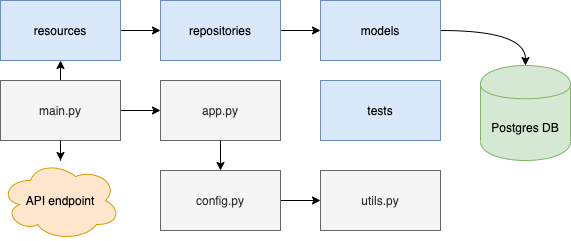

The diagram above was exported from draw.io. Its source (the exported page's mxGraphModel, read from the mxfile embedded in the PNG):
<mxGraphModel dx="1106" dy="808" grid="1" gridSize="10" guides="1" tooltips="1" connect="1" arrows="1" fold="1" page="1" pageScale="1" pageWidth="827" pageHeight="1169" math="0" shadow="0">
  <root>
    <mxCell id="0" />
    <mxCell id="1" parent="0" />
    <mxCell id="diWfymfl1aB_wNR9yOSt-24" style="edgeStyle=orthogonalEdgeStyle;rounded=0;orthogonalLoop=1;jettySize=auto;html=1;exitX=0.5;exitY=0;exitDx=0;exitDy=0;entryX=0.5;entryY=1;entryDx=0;entryDy=0;" edge="1" parent="1" source="diWfymfl1aB_wNR9yOSt-4" target="diWfymfl1aB_wNR9yOSt-12">
      <mxGeometry relative="1" as="geometry" />
    </mxCell>
    <mxCell id="diWfymfl1aB_wNR9yOSt-27" style="edgeStyle=orthogonalEdgeStyle;rounded=0;orthogonalLoop=1;jettySize=auto;html=1;entryX=0;entryY=0.5;entryDx=0;entryDy=0;" edge="1" parent="1" source="diWfymfl1aB_wNR9yOSt-4" target="diWfymfl1aB_wNR9yOSt-5">
      <mxGeometry relative="1" as="geometry" />
    </mxCell>
    <mxCell id="diWfymfl1aB_wNR9yOSt-33" value="" style="edgeStyle=orthogonalEdgeStyle;rounded=0;orthogonalLoop=1;jettySize=auto;html=1;" edge="1" parent="1" source="diWfymfl1aB_wNR9yOSt-4" target="diWfymfl1aB_wNR9yOSt-23">
      <mxGeometry relative="1" as="geometry" />
    </mxCell>
    <mxCell id="diWfymfl1aB_wNR9yOSt-4" value="main.py" style="rounded=0;whiteSpace=wrap;html=1;fillColor=#f5f5f5;strokeColor=#666666;fontColor=#333333;" vertex="1" parent="1">
      <mxGeometry x="40" y="120" width="120" height="60" as="geometry" />
    </mxCell>
    <mxCell id="diWfymfl1aB_wNR9yOSt-28" style="edgeStyle=orthogonalEdgeStyle;rounded=0;orthogonalLoop=1;jettySize=auto;html=1;exitX=0.5;exitY=1;exitDx=0;exitDy=0;entryX=0.5;entryY=0;entryDx=0;entryDy=0;" edge="1" parent="1" source="diWfymfl1aB_wNR9yOSt-5" target="diWfymfl1aB_wNR9yOSt-8">
      <mxGeometry relative="1" as="geometry" />
    </mxCell>
    <mxCell id="diWfymfl1aB_wNR9yOSt-5" value="app.py" style="rounded=0;whiteSpace=wrap;html=1;fillColor=#f5f5f5;strokeColor=#666666;fontColor=#333333;" vertex="1" parent="1">
      <mxGeometry x="200" y="120" width="120" height="60" as="geometry" />
    </mxCell>
    <mxCell id="diWfymfl1aB_wNR9yOSt-32" value="" style="edgeStyle=orthogonalEdgeStyle;rounded=0;orthogonalLoop=1;jettySize=auto;html=1;" edge="1" parent="1" source="diWfymfl1aB_wNR9yOSt-8" target="diWfymfl1aB_wNR9yOSt-30">
      <mxGeometry relative="1" as="geometry" />
    </mxCell>
    <mxCell id="diWfymfl1aB_wNR9yOSt-8" value="config.py" style="rounded=0;whiteSpace=wrap;html=1;fillColor=#f5f5f5;strokeColor=#666666;fontColor=#333333;" vertex="1" parent="1">
      <mxGeometry x="200" y="210" width="120" height="60" as="geometry" />
    </mxCell>
    <mxCell id="diWfymfl1aB_wNR9yOSt-25" style="edgeStyle=orthogonalEdgeStyle;rounded=0;orthogonalLoop=1;jettySize=auto;html=1;entryX=0;entryY=0.5;entryDx=0;entryDy=0;" edge="1" parent="1" source="diWfymfl1aB_wNR9yOSt-12" target="diWfymfl1aB_wNR9yOSt-14">
      <mxGeometry relative="1" as="geometry" />
    </mxCell>
    <mxCell id="diWfymfl1aB_wNR9yOSt-12" value="resources" style="rounded=0;whiteSpace=wrap;html=1;fillColor=#dae8fc;strokeColor=#6c8ebf;" vertex="1" parent="1">
      <mxGeometry x="40" y="40" width="120" height="60" as="geometry" />
    </mxCell>
    <mxCell id="diWfymfl1aB_wNR9yOSt-26" style="edgeStyle=orthogonalEdgeStyle;rounded=0;orthogonalLoop=1;jettySize=auto;html=1;entryX=0;entryY=0.5;entryDx=0;entryDy=0;" edge="1" parent="1" source="diWfymfl1aB_wNR9yOSt-14" target="diWfymfl1aB_wNR9yOSt-15">
      <mxGeometry relative="1" as="geometry" />
    </mxCell>
    <mxCell id="diWfymfl1aB_wNR9yOSt-14" value="repositories" style="rounded=0;whiteSpace=wrap;html=1;fillColor=#dae8fc;strokeColor=#6c8ebf;" vertex="1" parent="1">
      <mxGeometry x="200" y="40" width="120" height="60" as="geometry" />
    </mxCell>
    <mxCell id="diWfymfl1aB_wNR9yOSt-38" style="edgeStyle=orthogonalEdgeStyle;rounded=0;orthogonalLoop=1;jettySize=auto;html=1;entryX=0.5;entryY=0;entryDx=0;entryDy=0;curved=1;" edge="1" parent="1" source="diWfymfl1aB_wNR9yOSt-15" target="diWfymfl1aB_wNR9yOSt-20">
      <mxGeometry relative="1" as="geometry" />
    </mxCell>
    <mxCell id="diWfymfl1aB_wNR9yOSt-15" value="models" style="rounded=0;whiteSpace=wrap;html=1;fillColor=#dae8fc;strokeColor=#6c8ebf;" vertex="1" parent="1">
      <mxGeometry x="360" y="40" width="120" height="60" as="geometry" />
    </mxCell>
    <mxCell id="diWfymfl1aB_wNR9yOSt-20" value="Postgres DB" style="shape=cylinder;whiteSpace=wrap;html=1;boundedLbl=1;backgroundOutline=1;fillColor=#d5e8d4;strokeColor=#82b366;" vertex="1" parent="1">
      <mxGeometry x="520" y="105" width="90" height="95" as="geometry" />
    </mxCell>
    <mxCell id="diWfymfl1aB_wNR9yOSt-22" value="tests" style="rounded=0;whiteSpace=wrap;html=1;fillColor=#dae8fc;strokeColor=#6c8ebf;" vertex="1" parent="1">
      <mxGeometry x="360" y="120" width="120" height="60" as="geometry" />
    </mxCell>
    <mxCell id="diWfymfl1aB_wNR9yOSt-23" value="API endpoint" style="ellipse;shape=cloud;whiteSpace=wrap;html=1;fillColor=#ffe6cc;strokeColor=#d79b00;" vertex="1" parent="1">
      <mxGeometry x="40" y="200" width="120" height="80" as="geometry" />
    </mxCell>
    <mxCell id="diWfymfl1aB_wNR9yOSt-30" value="utils.py" style="rounded=0;whiteSpace=wrap;html=1;fillColor=#f5f5f5;strokeColor=#666666;fontColor=#333333;" vertex="1" parent="1">
      <mxGeometry x="360" y="210" width="120" height="60" as="geometry" />
    </mxCell>
  </root>
</mxGraphModel>